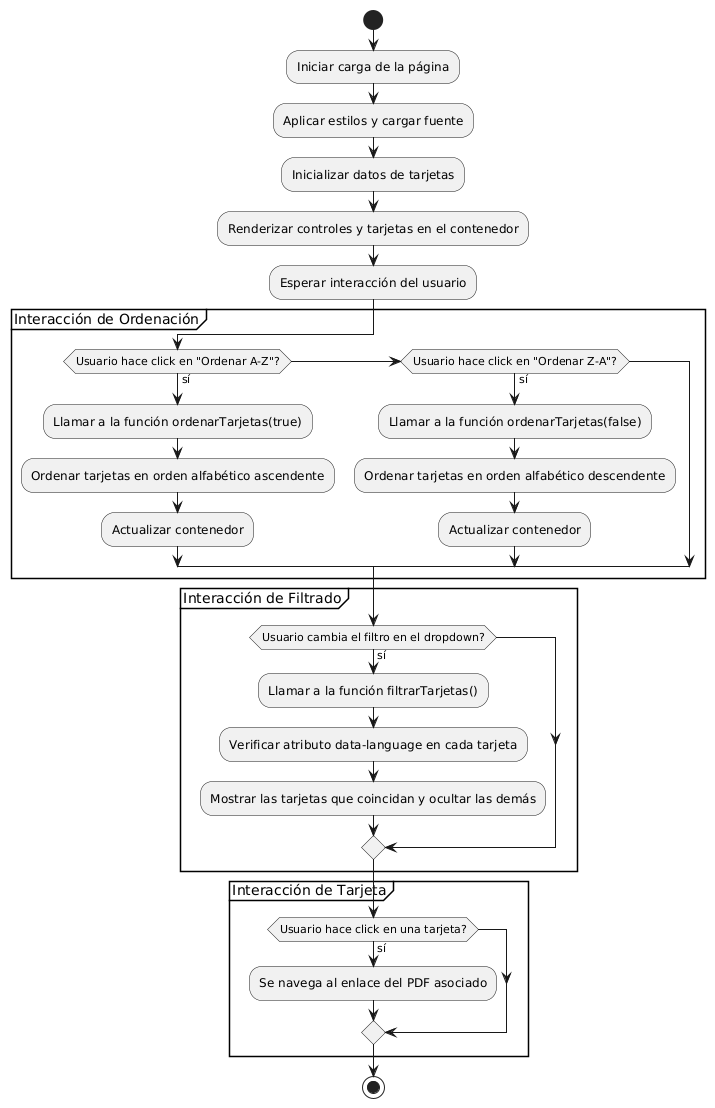

The diagram above was rendered by PlantUML. Its source (embedded in the PNG):
@startuml
start
:Iniciar carga de la página;
:Aplicar estilos y cargar fuente;
:Inicializar datos de tarjetas;
:Renderizar controles y tarjetas en el contenedor;

:Esperar interacción del usuario;

partition "Interacción de Ordenación" {
  if (Usuario hace click en "Ordenar A-Z"?) then (sí)
    :Llamar a la función ordenarTarjetas(true);
    :Ordenar tarjetas en orden alfabético ascendente;
    :Actualizar contenedor;
  elseif (Usuario hace click en "Ordenar Z-A"?) then (sí)
    :Llamar a la función ordenarTarjetas(false);
    :Ordenar tarjetas en orden alfabético descendente;
    :Actualizar contenedor;
  endif
}

partition "Interacción de Filtrado" {
  if (Usuario cambia el filtro en el dropdown?) then (sí)
    :Llamar a la función filtrarTarjetas();
    :Verificar atributo data-language en cada tarjeta;
    :Mostrar las tarjetas que coincidan y ocultar las demás;
  endif
}

partition "Interacción de Tarjeta" {
  if (Usuario hace click en una tarjeta?) then (sí)
    :Se navega al enlace del PDF asociado;
  endif
}

stop
@enduml